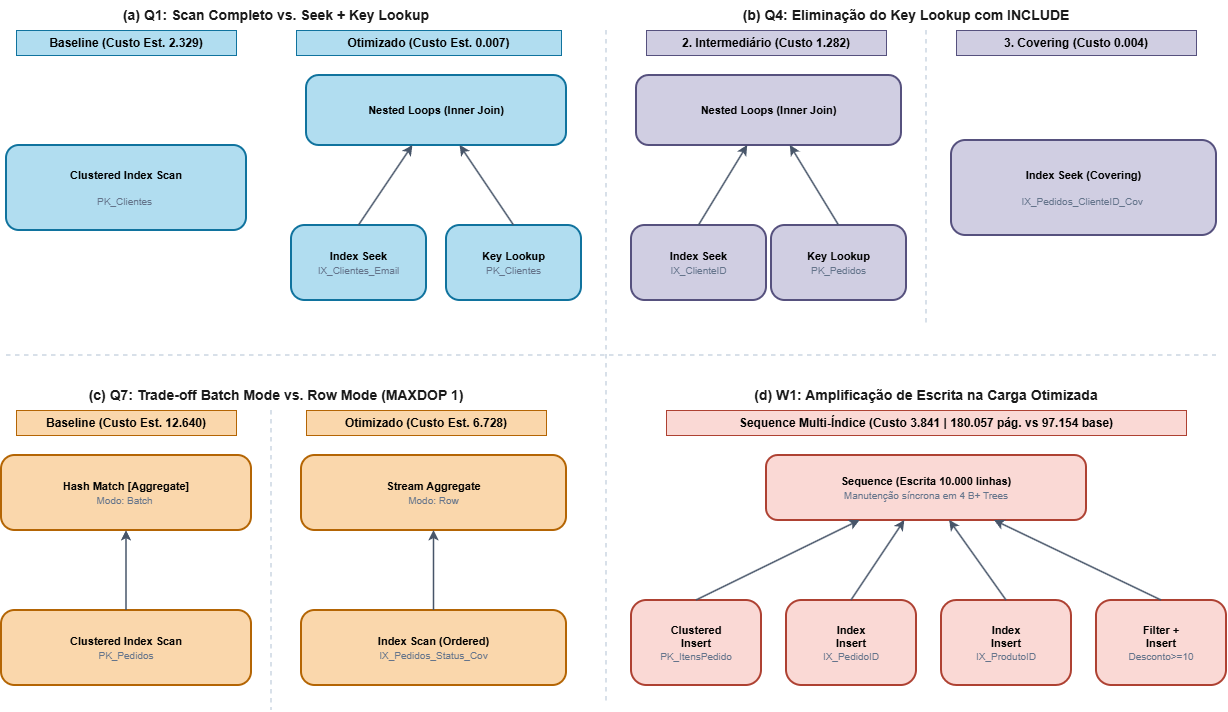

The diagram above was exported from draw.io. Its source (the exported page's mxGraphModel, read from the mxfile embedded in the PNG):
<mxGraphModel dx="1439" dy="746" grid="1" gridSize="10" guides="1" tooltips="1" connect="1" arrows="1" fold="1" page="1" pageScale="1" pageWidth="827" pageHeight="1169" math="0" shadow="0">
  <root>
    <mxCell id="0" />
    <mxCell id="1" parent="0" />
    <mxCell id="title_a" parent="1" style="text;html=1;strokeColor=none;fillColor=none;align=center;verticalAlign=middle;whiteSpace=wrap;rounded=0;fontSize=14;fontColor=#1A1A1A;" value="&lt;b&gt;(a) Q1: Scan Completo vs. Seek + Key Lookup&lt;/b&gt;" vertex="1">
      <mxGeometry height="30" width="480" x="60" y="15" as="geometry" />
    </mxCell>
    <mxCell id="sub_a1" parent="1" style="text;html=1;align=center;verticalAlign=middle;whiteSpace=wrap;rounded=0;fontSize=12;fillColor=#b1ddf0;strokeColor=#10739e;" value="&lt;b&gt;Baseline (Custo Est. 2.329)&lt;/b&gt;" vertex="1">
      <mxGeometry height="25" width="220" x="40" y="45" as="geometry" />
    </mxCell>
    <mxCell id="sub_a2" parent="1" style="text;html=1;strokeColor=#10739e;fillColor=#b1ddf0;align=center;verticalAlign=middle;whiteSpace=wrap;rounded=0;fontSize=12;" value="&lt;b&gt;Otimizado (Custo Est. 0.007)&lt;/b&gt;" vertex="1">
      <mxGeometry height="25" width="265" x="320" y="45" as="geometry" />
    </mxCell>
    <mxCell id="div_a" edge="1" parent="1" style="endArrow=none;dashed=1;html=1;strokeColor=#CBD5E1;strokeWidth=1.5;" value="">
      <mxGeometry height="50" relative="1" width="50" as="geometry">
        <mxPoint x="630" y="45" as="sourcePoint" />
        <mxPoint x="630" y="720" as="targetPoint" />
      </mxGeometry>
    </mxCell>
    <mxCell id="box_a_base" parent="1" style="rounded=1;whiteSpace=wrap;html=1;strokeWidth=2;fontSize=11;arcSize=15;fillColor=#b1ddf0;strokeColor=#10739e;" value="&lt;b&gt;Clustered Index Scan&lt;/b&gt;&lt;br&gt;&lt;br&gt;&lt;font style=&quot;font-size: 10px; color: rgb(100, 116, 139);&quot;&gt;PK_Clientes&amp;nbsp;&lt;/font&gt;" vertex="1">
      <mxGeometry height="85" width="240" x="30" y="160" as="geometry" />
    </mxCell>
    <mxCell id="box_a_opt_top" parent="1" style="rounded=1;whiteSpace=wrap;html=1;strokeWidth=2;fontSize=11;arcSize=18;fillColor=#b1ddf0;strokeColor=#10739e;" value="&lt;b&gt;Nested Loops (Inner Join)&lt;/b&gt;" vertex="1">
      <mxGeometry height="70" width="260" x="330" y="90" as="geometry" />
    </mxCell>
    <mxCell id="box_a_opt_left" parent="1" style="rounded=1;whiteSpace=wrap;html=1;strokeWidth=2;fontSize=11;arcSize=18;fillColor=#b1ddf0;strokeColor=#10739e;" value="&lt;b&gt;Index Seek&lt;/b&gt;&lt;br&gt;&lt;font style=&quot;font-size: 10px; color: rgb(100, 116, 139);&quot;&gt;IX_Clientes_Email&lt;br&gt;&lt;/font&gt;" vertex="1">
      <mxGeometry height="75" width="135" x="315" y="240" as="geometry" />
    </mxCell>
    <mxCell id="box_a_opt_right" parent="1" style="rounded=1;whiteSpace=wrap;html=1;strokeWidth=2;fontSize=11;arcSize=18;fillColor=#b1ddf0;strokeColor=#10739e;" value="&lt;b&gt;Key Lookup&lt;/b&gt;&lt;br&gt;&lt;font style=&quot;font-size: 10px; color: rgb(100, 116, 139);&quot;&gt;PK_Clientes&lt;br&gt;&lt;/font&gt;" vertex="1">
      <mxGeometry height="75" width="135" x="470" y="240" as="geometry" />
    </mxCell>
    <mxCell id="edge_a1" edge="1" parent="1" source="box_a_opt_left" style="endArrow=classic;html=1;strokeColor=#475569;strokeWidth=1.5;exitX=0.5;exitY=0;exitDx=0;exitDy=0;" target="box_a_opt_top" value="">
      <mxGeometry height="50" relative="1" width="50" as="geometry" />
    </mxCell>
    <mxCell id="edge_a2" edge="1" parent="1" source="box_a_opt_right" style="endArrow=classic;html=1;strokeColor=#475569;strokeWidth=1.5;exitX=0.5;exitY=0;exitDx=0;exitDy=0;" target="box_a_opt_top" value="">
      <mxGeometry height="50" relative="1" width="50" as="geometry" />
    </mxCell>
    <mxCell id="title_b" parent="1" style="text;html=1;strokeColor=none;fillColor=none;align=center;verticalAlign=middle;whiteSpace=wrap;rounded=0;fontSize=14;fontColor=#1A1A1A;" value="&lt;b&gt;(b) Q4: Eliminação do Key Lookup com INCLUDE&lt;/b&gt;" vertex="1">
      <mxGeometry height="30" width="480" x="690" y="15" as="geometry" />
    </mxCell>
    <mxCell id="sub_b1" parent="1" style="text;html=1;strokeColor=#56517e;fillColor=#d0cee2;align=center;verticalAlign=middle;whiteSpace=wrap;rounded=0;fontSize=12;" value="&lt;b&gt;2. Intermediário (Custo 1.282)&lt;/b&gt;" vertex="1">
      <mxGeometry height="25" width="240" x="670" y="45" as="geometry" />
    </mxCell>
    <mxCell id="sub_b2" parent="1" style="text;html=1;strokeColor=#56517e;fillColor=#d0cee2;align=center;verticalAlign=middle;whiteSpace=wrap;rounded=0;fontSize=12;" value="&lt;b&gt;3. Covering (Custo 0.004)&lt;/b&gt;" vertex="1">
      <mxGeometry height="25" width="240" x="980" y="45" as="geometry" />
    </mxCell>
    <mxCell id="div_b" edge="1" parent="1" style="endArrow=none;dashed=1;html=1;strokeColor=#CBD5E1;strokeWidth=1.5;" value="">
      <mxGeometry height="50" relative="1" width="50" as="geometry">
        <mxPoint x="950" y="45" as="sourcePoint" />
        <mxPoint x="950" y="340" as="targetPoint" />
      </mxGeometry>
    </mxCell>
    <mxCell id="box_b_int_top" parent="1" style="rounded=1;whiteSpace=wrap;html=1;strokeWidth=2;fontSize=11;arcSize=18;fillColor=#d0cee2;strokeColor=#56517e;" value="&lt;b&gt;Nested Loops (Inner Join)&lt;/b&gt;" vertex="1">
      <mxGeometry height="70" width="265" x="660" y="90" as="geometry" />
    </mxCell>
    <mxCell id="box_b_int_left" parent="1" style="rounded=1;whiteSpace=wrap;html=1;strokeWidth=2;fontSize=11;arcSize=18;fillColor=#d0cee2;strokeColor=#56517e;" value="&lt;b&gt;Index Seek&lt;/b&gt;&lt;br&gt;&lt;font style=&quot;font-size: 10px; color: rgb(100, 116, 139);&quot;&gt;IX_ClienteID&lt;br&gt;&lt;/font&gt;" vertex="1">
      <mxGeometry height="75" width="135" x="655" y="240" as="geometry" />
    </mxCell>
    <mxCell id="box_b_int_right" parent="1" style="rounded=1;whiteSpace=wrap;html=1;strokeWidth=2;fontSize=11;arcSize=18;fillColor=#d0cee2;strokeColor=#56517e;" value="&lt;b&gt;Key Lookup&lt;/b&gt;&lt;br&gt;&lt;font style=&quot;font-size: 10px; color: rgb(100, 116, 139);&quot;&gt;PK_Pedidos&lt;br&gt;&lt;/font&gt;" vertex="1">
      <mxGeometry height="75" width="135" x="795" y="240" as="geometry" />
    </mxCell>
    <mxCell id="edge_b1" edge="1" parent="1" source="box_b_int_left" style="endArrow=classic;html=1;strokeColor=#475569;strokeWidth=1.5;exitX=0.5;exitY=0;exitDx=0;exitDy=0;" target="box_b_int_top" value="">
      <mxGeometry height="50" relative="1" width="50" as="geometry" />
    </mxCell>
    <mxCell id="edge_b2" edge="1" parent="1" source="box_b_int_right" style="endArrow=classic;html=1;strokeColor=#475569;strokeWidth=1.5;exitX=0.5;exitY=0;exitDx=0;exitDy=0;" target="box_b_int_top" value="">
      <mxGeometry height="50" relative="1" width="50" as="geometry" />
    </mxCell>
    <mxCell id="box_b_cov" parent="1" style="rounded=1;whiteSpace=wrap;html=1;strokeWidth=2;fontSize=11;arcSize=15;fillColor=#d0cee2;strokeColor=#56517e;" value="&lt;b&gt;Index Seek (Covering)&lt;/b&gt;&lt;br&gt;&lt;br&gt;&lt;font style=&quot;font-size: 10px; color: rgb(100, 116, 139);&quot;&gt;IX_Pedidos_ClienteID_Cov&amp;nbsp;&lt;br&gt;&lt;/font&gt;" vertex="1">
      <mxGeometry height="95" width="265" x="975" y="155" as="geometry" />
    </mxCell>
    <mxCell id="title_c" parent="1" style="text;html=1;strokeColor=none;fillColor=none;align=center;verticalAlign=middle;whiteSpace=wrap;rounded=0;fontSize=14;fontColor=#1A1A1A;" value="&lt;b&gt;(c) Q7: Trade-off Batch Mode vs. Row Mode (MAXDOP 1)&lt;/b&gt;" vertex="1">
      <mxGeometry height="30" width="480" x="60" y="395" as="geometry" />
    </mxCell>
    <mxCell id="sub_c1" parent="1" style="text;html=1;strokeColor=#b46504;fillColor=#fad7ac;align=center;verticalAlign=middle;whiteSpace=wrap;rounded=0;fontSize=12;" value="&lt;b&gt;Baseline (Custo Est. 12.640)&lt;/b&gt;" vertex="1">
      <mxGeometry height="25" width="220" x="40" y="425" as="geometry" />
    </mxCell>
    <mxCell id="sub_c2" parent="1" style="text;html=1;strokeColor=#b46504;fillColor=#fad7ac;align=center;verticalAlign=middle;whiteSpace=wrap;rounded=0;fontSize=12;" value="&lt;b&gt;Otimizado (Custo Est. 6.728)&lt;/b&gt;" vertex="1">
      <mxGeometry height="25" width="240" x="330" y="425" as="geometry" />
    </mxCell>
    <mxCell id="div_c" edge="1" parent="1" style="endArrow=none;dashed=1;html=1;strokeColor=#CBD5E1;strokeWidth=1.5;" value="">
      <mxGeometry height="50" relative="1" width="50" as="geometry">
        <mxPoint x="295" y="425" as="sourcePoint" />
        <mxPoint x="295" y="725" as="targetPoint" />
      </mxGeometry>
    </mxCell>
    <mxCell id="box_c_base_top" parent="1" style="rounded=1;whiteSpace=wrap;html=1;strokeWidth=2;fontSize=11;arcSize=18;fillColor=#fad7ac;strokeColor=#b46504;" value="&lt;b&gt;Hash Match [Aggregate]&lt;/b&gt;&lt;br&gt;&lt;font style=&quot;font-size: 10px; color: rgb(100, 116, 139);&quot;&gt;Modo: Batch&amp;nbsp;&lt;/font&gt;" vertex="1">
      <mxGeometry height="75" width="250" x="25" y="470" as="geometry" />
    </mxCell>
    <mxCell id="box_c_base_bot" parent="1" style="rounded=1;whiteSpace=wrap;html=1;strokeWidth=2;fontSize=11;arcSize=18;fillColor=#fad7ac;strokeColor=#b46504;" value="&lt;b&gt;Clustered Index Scan&lt;/b&gt;&lt;br&gt;&lt;font style=&quot;font-size: 10px; color: rgb(100, 116, 139);&quot;&gt;PK_Pedidos&lt;/font&gt;" vertex="1">
      <mxGeometry height="75" width="250" x="25" y="625" as="geometry" />
    </mxCell>
    <mxCell id="edge_c1" edge="1" parent="1" source="box_c_base_bot" style="endArrow=classic;html=1;strokeColor=#475569;strokeWidth=1.5;exitX=0.5;exitY=0;exitDx=0;exitDy=0;entryX=0.5;entryY=1;entryDx=0;entryDy=0;" target="box_c_base_top" value="">
      <mxGeometry height="50" relative="1" width="50" as="geometry" />
    </mxCell>
    <mxCell id="box_c_opt_top" parent="1" style="rounded=1;whiteSpace=wrap;html=1;strokeWidth=2;fontSize=11;arcSize=18;fillColor=#fad7ac;strokeColor=#b46504;" value="&lt;b&gt;Stream Aggregate&lt;/b&gt;&lt;br&gt;&lt;font style=&quot;font-size: 10px; color: rgb(100, 116, 139);&quot;&gt;Modo: Row&lt;/font&gt;" vertex="1">
      <mxGeometry height="75" width="265" x="325" y="470" as="geometry" />
    </mxCell>
    <mxCell id="box_c_opt_bot" parent="1" style="rounded=1;whiteSpace=wrap;html=1;strokeWidth=2;fontSize=11;arcSize=18;fillColor=#fad7ac;strokeColor=#b46504;" value="&lt;b&gt;Index Scan (Ordered)&lt;/b&gt;&lt;br&gt;&lt;font style=&quot;font-size: 10px; color: rgb(100, 116, 139);&quot;&gt;IX_Pedidos_Status_Cov&lt;/font&gt;" vertex="1">
      <mxGeometry height="75" width="265" x="325" y="625" as="geometry" />
    </mxCell>
    <mxCell id="edge_c2" edge="1" parent="1" source="box_c_opt_bot" style="endArrow=classic;html=1;strokeColor=#475569;strokeWidth=1.5;exitX=0.5;exitY=0;exitDx=0;exitDy=0;entryX=0.5;entryY=1;entryDx=0;entryDy=0;" target="box_c_opt_top" value="">
      <mxGeometry height="50" relative="1" width="50" as="geometry" />
    </mxCell>
    <mxCell id="title_d" parent="1" style="text;html=1;strokeColor=none;fillColor=none;align=center;verticalAlign=middle;whiteSpace=wrap;rounded=0;fontSize=14;fontColor=#1A1A1A;" value="&lt;b&gt;(d) W1: Amplificação de Escrita na Carga Otimizada&lt;/b&gt;" vertex="1">
      <mxGeometry height="30" width="520" x="690" y="395" as="geometry" />
    </mxCell>
    <mxCell id="sub_d1" parent="1" style="text;html=1;strokeColor=#ae4132;fillColor=#fad9d5;align=center;verticalAlign=middle;whiteSpace=wrap;rounded=0;fontSize=12;" value="&lt;b&gt;Sequence Multi-Índice (Custo 3.841 | 180.057 pág. vs 97.154 base)&lt;/b&gt;" vertex="1">
      <mxGeometry height="25" width="520" x="690" y="425" as="geometry" />
    </mxCell>
    <mxCell id="box_d_top" parent="1" style="rounded=1;whiteSpace=wrap;html=1;strokeWidth=2;fontSize=11;arcSize=18;fillColor=#fad9d5;strokeColor=#ae4132;" value="&lt;b&gt;Sequence (Escrita 10.000 linhas)&lt;/b&gt;&lt;br&gt;&lt;font style=&quot;font-size: 10px; color: #64748B;&quot;&gt;Manutenção síncrona em 4 B+ Trees&lt;/font&gt;" vertex="1">
      <mxGeometry height="65" width="320" x="790" y="470" as="geometry" />
    </mxCell>
    <mxCell id="box_d_1" parent="1" style="rounded=1;whiteSpace=wrap;html=1;strokeWidth=2;fontSize=11;arcSize=18;fillColor=#fad9d5;strokeColor=#ae4132;" value="&lt;b&gt;Clustered&lt;br&gt;Insert&lt;/b&gt;&lt;br&gt;&lt;font style=&quot;font-size: 10px; color: rgb(100, 116, 139);&quot;&gt;PK_ItensPedido&lt;br&gt;&lt;/font&gt;" vertex="1">
      <mxGeometry height="85" width="130" x="655" y="615" as="geometry" />
    </mxCell>
    <mxCell id="box_d_2" parent="1" style="rounded=1;whiteSpace=wrap;html=1;strokeWidth=2;fontSize=11;arcSize=18;fillColor=#fad9d5;strokeColor=#ae4132;" value="&lt;b&gt;Index&lt;br&gt;Insert&lt;/b&gt;&lt;br&gt;&lt;font style=&quot;font-size: 10px; color: rgb(100, 116, 139);&quot;&gt;IX_PedidoID&lt;br&gt;&lt;/font&gt;" vertex="1">
      <mxGeometry height="85" width="130" x="810" y="615" as="geometry" />
    </mxCell>
    <mxCell id="box_d_3" parent="1" style="rounded=1;whiteSpace=wrap;html=1;strokeWidth=2;fontSize=11;arcSize=18;fillColor=#fad9d5;strokeColor=#ae4132;" value="&lt;b&gt;Index&lt;br&gt;Insert&lt;/b&gt;&lt;br&gt;&lt;font style=&quot;font-size: 10px; color: rgb(100, 116, 139);&quot;&gt;IX_ProdutoID&lt;br&gt;&lt;/font&gt;" vertex="1">
      <mxGeometry height="85" width="130" x="965" y="615" as="geometry" />
    </mxCell>
    <mxCell id="box_d_4" parent="1" style="rounded=1;whiteSpace=wrap;html=1;strokeWidth=2;fontSize=11;arcSize=18;fillColor=#fad9d5;strokeColor=#ae4132;" value="&lt;b&gt;Filter +&lt;br&gt;Insert&lt;/b&gt;&lt;br&gt;&lt;font style=&quot;font-size: 10px; color: rgb(100, 116, 139);&quot;&gt;Desconto&amp;gt;=10&lt;br&gt;&lt;/font&gt;" vertex="1">
      <mxGeometry height="85" width="130" x="1120" y="615" as="geometry" />
    </mxCell>
    <mxCell id="edge_d1" edge="1" parent="1" source="box_d_1" style="endArrow=classic;html=1;strokeColor=#475569;strokeWidth=1.5;exitX=0.5;exitY=0;exitDx=0;exitDy=0;" target="box_d_top" value="">
      <mxGeometry height="50" relative="1" width="50" as="geometry" />
    </mxCell>
    <mxCell id="edge_d2" edge="1" parent="1" source="box_d_2" style="endArrow=classic;html=1;strokeColor=#475569;strokeWidth=1.5;exitX=0.5;exitY=0;exitDx=0;exitDy=0;" target="box_d_top" value="">
      <mxGeometry height="50" relative="1" width="50" as="geometry" />
    </mxCell>
    <mxCell id="edge_d3" edge="1" parent="1" source="box_d_3" style="endArrow=classic;html=1;strokeColor=#475569;strokeWidth=1.5;exitX=0.5;exitY=0;exitDx=0;exitDy=0;" target="box_d_top" value="">
      <mxGeometry height="50" relative="1" width="50" as="geometry" />
    </mxCell>
    <mxCell id="edge_d4" edge="1" parent="1" source="box_d_4" style="endArrow=classic;html=1;strokeColor=#475569;strokeWidth=1.5;exitX=0.5;exitY=0;exitDx=0;exitDy=0;" target="box_d_top" value="">
      <mxGeometry height="50" relative="1" width="50" as="geometry" />
    </mxCell>
    <mxCell id="yso-lv4BEUodsPGGeMwT-1" edge="1" parent="1" style="endArrow=none;dashed=1;html=1;strokeColor=#CBD5E1;strokeWidth=1.5;" value=" ">
      <mxGeometry height="50" relative="1" width="50" as="geometry">
        <mxPoint x="30" y="370" as="sourcePoint" />
        <mxPoint x="1240" y="370" as="targetPoint" />
      </mxGeometry>
    </mxCell>
  </root>
</mxGraphModel>